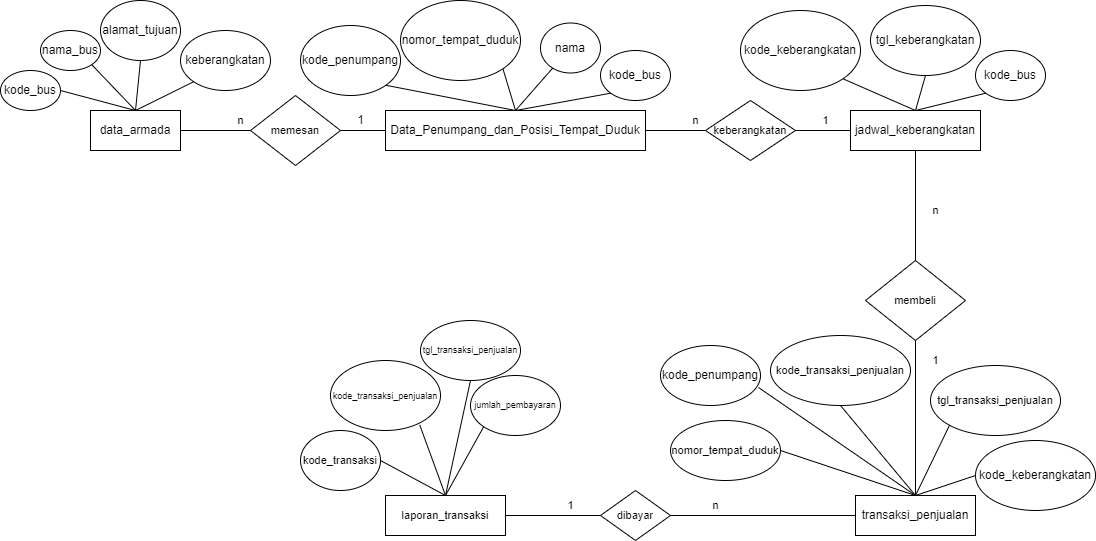

The diagram above was exported from draw.io. Its source (the exported page's mxGraphModel, read from the mxfile embedded in the PNG):
<mxGraphModel dx="862" dy="545" grid="1" gridSize="10" guides="1" tooltips="1" connect="1" arrows="1" fold="1" page="1" pageScale="1" pageWidth="850" pageHeight="1100" math="0" shadow="0">
  <root>
    <mxCell id="0" />
    <mxCell id="1" parent="0" />
    <mxCell id="vqe3cJV_q-ipQIZOPMBp-1" value="data_armada" style="rounded=0;whiteSpace=wrap;html=1;" parent="1" vertex="1">
      <mxGeometry x="100" y="120" width="90" height="40" as="geometry" />
    </mxCell>
    <mxCell id="vqe3cJV_q-ipQIZOPMBp-2" value="kode_bus" style="ellipse;whiteSpace=wrap;html=1;" parent="1" vertex="1">
      <mxGeometry x="10" y="80" width="60" height="40" as="geometry" />
    </mxCell>
    <mxCell id="vqe3cJV_q-ipQIZOPMBp-3" value="nama_bus" style="ellipse;whiteSpace=wrap;html=1;" parent="1" vertex="1">
      <mxGeometry x="50" y="40" width="60" height="40" as="geometry" />
    </mxCell>
    <mxCell id="vqe3cJV_q-ipQIZOPMBp-4" value="alamat_tujuan" style="ellipse;whiteSpace=wrap;html=1;" parent="1" vertex="1">
      <mxGeometry x="110" y="10" width="80" height="60" as="geometry" />
    </mxCell>
    <mxCell id="vqe3cJV_q-ipQIZOPMBp-5" value="keberangkatan" style="ellipse;whiteSpace=wrap;html=1;" parent="1" vertex="1">
      <mxGeometry x="190" y="40" width="90" height="60" as="geometry" />
    </mxCell>
    <mxCell id="vqe3cJV_q-ipQIZOPMBp-7" value="" style="endArrow=none;html=1;rounded=0;entryX=1;entryY=0.5;entryDx=0;entryDy=0;exitX=0.5;exitY=0;exitDx=0;exitDy=0;" parent="1" source="vqe3cJV_q-ipQIZOPMBp-1" target="vqe3cJV_q-ipQIZOPMBp-2" edge="1">
      <mxGeometry width="50" height="50" relative="1" as="geometry">
        <mxPoint x="400" y="310" as="sourcePoint" />
        <mxPoint x="450" y="260" as="targetPoint" />
      </mxGeometry>
    </mxCell>
    <mxCell id="vqe3cJV_q-ipQIZOPMBp-8" value="" style="endArrow=none;html=1;rounded=0;entryX=1;entryY=1;entryDx=0;entryDy=0;exitX=0.5;exitY=0;exitDx=0;exitDy=0;" parent="1" source="vqe3cJV_q-ipQIZOPMBp-1" target="vqe3cJV_q-ipQIZOPMBp-3" edge="1">
      <mxGeometry width="50" height="50" relative="1" as="geometry">
        <mxPoint x="400" y="310" as="sourcePoint" />
        <mxPoint x="450" y="260" as="targetPoint" />
      </mxGeometry>
    </mxCell>
    <mxCell id="vqe3cJV_q-ipQIZOPMBp-9" value="" style="endArrow=none;html=1;rounded=0;entryX=0.5;entryY=1;entryDx=0;entryDy=0;exitX=0.5;exitY=0;exitDx=0;exitDy=0;" parent="1" source="vqe3cJV_q-ipQIZOPMBp-1" target="vqe3cJV_q-ipQIZOPMBp-4" edge="1">
      <mxGeometry width="50" height="50" relative="1" as="geometry">
        <mxPoint x="400" y="310" as="sourcePoint" />
        <mxPoint x="450" y="260" as="targetPoint" />
      </mxGeometry>
    </mxCell>
    <mxCell id="vqe3cJV_q-ipQIZOPMBp-10" value="" style="endArrow=none;html=1;rounded=0;entryX=0;entryY=1;entryDx=0;entryDy=0;exitX=0.5;exitY=0;exitDx=0;exitDy=0;" parent="1" source="vqe3cJV_q-ipQIZOPMBp-1" target="vqe3cJV_q-ipQIZOPMBp-5" edge="1">
      <mxGeometry width="50" height="50" relative="1" as="geometry">
        <mxPoint x="400" y="310" as="sourcePoint" />
        <mxPoint x="450" y="260" as="targetPoint" />
      </mxGeometry>
    </mxCell>
    <mxCell id="vqe3cJV_q-ipQIZOPMBp-11" value="jadwal_keberangkatan" style="rounded=0;whiteSpace=wrap;html=1;" parent="1" vertex="1">
      <mxGeometry x="860" y="120" width="130" height="40" as="geometry" />
    </mxCell>
    <mxCell id="vqe3cJV_q-ipQIZOPMBp-12" value="kode_keberangkatan" style="ellipse;whiteSpace=wrap;html=1;" parent="1" vertex="1">
      <mxGeometry x="750" y="20" width="120" height="80" as="geometry" />
    </mxCell>
    <mxCell id="vqe3cJV_q-ipQIZOPMBp-13" value="tgl_keberangkatan" style="ellipse;whiteSpace=wrap;html=1;" parent="1" vertex="1">
      <mxGeometry x="880" y="15" width="110" height="70" as="geometry" />
    </mxCell>
    <mxCell id="vqe3cJV_q-ipQIZOPMBp-14" value="kode_bus" style="ellipse;whiteSpace=wrap;html=1;" parent="1" vertex="1">
      <mxGeometry x="985" y="60" width="70" height="50" as="geometry" />
    </mxCell>
    <mxCell id="vqe3cJV_q-ipQIZOPMBp-15" value="" style="endArrow=none;html=1;rounded=0;entryX=1;entryY=1;entryDx=0;entryDy=0;exitX=0.5;exitY=0;exitDx=0;exitDy=0;" parent="1" source="vqe3cJV_q-ipQIZOPMBp-11" target="vqe3cJV_q-ipQIZOPMBp-12" edge="1">
      <mxGeometry width="50" height="50" relative="1" as="geometry">
        <mxPoint x="820" y="212.5" as="sourcePoint" />
        <mxPoint x="870" y="162.5" as="targetPoint" />
      </mxGeometry>
    </mxCell>
    <mxCell id="vqe3cJV_q-ipQIZOPMBp-16" value="" style="endArrow=none;html=1;rounded=0;entryX=0.5;entryY=1;entryDx=0;entryDy=0;exitX=0.5;exitY=0;exitDx=0;exitDy=0;" parent="1" source="vqe3cJV_q-ipQIZOPMBp-11" target="vqe3cJV_q-ipQIZOPMBp-13" edge="1">
      <mxGeometry width="50" height="50" relative="1" as="geometry">
        <mxPoint x="820" y="212.5" as="sourcePoint" />
        <mxPoint x="870" y="162.5" as="targetPoint" />
      </mxGeometry>
    </mxCell>
    <mxCell id="vqe3cJV_q-ipQIZOPMBp-17" value="" style="endArrow=none;html=1;rounded=0;entryX=0;entryY=1;entryDx=0;entryDy=0;exitX=0.5;exitY=0;exitDx=0;exitDy=0;" parent="1" source="vqe3cJV_q-ipQIZOPMBp-11" target="vqe3cJV_q-ipQIZOPMBp-14" edge="1">
      <mxGeometry width="50" height="50" relative="1" as="geometry">
        <mxPoint x="990" y="122.5" as="sourcePoint" />
        <mxPoint x="870" y="162.5" as="targetPoint" />
      </mxGeometry>
    </mxCell>
    <mxCell id="vqe3cJV_q-ipQIZOPMBp-18" value="&amp;nbsp;Data_Penumpang_dan_Posisi_Tempat_Duduk&amp;nbsp;" style="rounded=0;whiteSpace=wrap;html=1;" parent="1" vertex="1">
      <mxGeometry x="395" y="120" width="260" height="40" as="geometry" />
    </mxCell>
    <mxCell id="vqe3cJV_q-ipQIZOPMBp-19" value="kode_penumpang" style="ellipse;whiteSpace=wrap;html=1;" parent="1" vertex="1">
      <mxGeometry x="310" y="35" width="100" height="70" as="geometry" />
    </mxCell>
    <mxCell id="vqe3cJV_q-ipQIZOPMBp-20" value="nomor_tempat_duduk" style="ellipse;whiteSpace=wrap;html=1;" parent="1" vertex="1">
      <mxGeometry x="410" y="10" width="120" height="80" as="geometry" />
    </mxCell>
    <mxCell id="vqe3cJV_q-ipQIZOPMBp-21" value="nama" style="ellipse;whiteSpace=wrap;html=1;" parent="1" vertex="1">
      <mxGeometry x="550" y="32.5" width="60" height="50" as="geometry" />
    </mxCell>
    <mxCell id="vqe3cJV_q-ipQIZOPMBp-22" value="kode_bus" style="ellipse;whiteSpace=wrap;html=1;" parent="1" vertex="1">
      <mxGeometry x="610" y="60" width="70" height="50" as="geometry" />
    </mxCell>
    <mxCell id="vqe3cJV_q-ipQIZOPMBp-23" value="" style="endArrow=none;html=1;rounded=0;entryX=1;entryY=1;entryDx=0;entryDy=0;exitX=0.5;exitY=0;exitDx=0;exitDy=0;" parent="1" source="vqe3cJV_q-ipQIZOPMBp-18" target="vqe3cJV_q-ipQIZOPMBp-19" edge="1">
      <mxGeometry width="50" height="50" relative="1" as="geometry">
        <mxPoint x="565" y="182.5" as="sourcePoint" />
        <mxPoint x="615" y="132.5" as="targetPoint" />
      </mxGeometry>
    </mxCell>
    <mxCell id="vqe3cJV_q-ipQIZOPMBp-24" value="" style="endArrow=none;html=1;rounded=0;entryX=1;entryY=1;entryDx=0;entryDy=0;exitX=0.5;exitY=0;exitDx=0;exitDy=0;" parent="1" edge="1" target="vqe3cJV_q-ipQIZOPMBp-20" source="vqe3cJV_q-ipQIZOPMBp-18">
      <mxGeometry width="50" height="50" relative="1" as="geometry">
        <mxPoint x="580" y="120" as="sourcePoint" />
        <mxPoint x="515" y="82.5" as="targetPoint" />
      </mxGeometry>
    </mxCell>
    <mxCell id="vqe3cJV_q-ipQIZOPMBp-26" value="" style="endArrow=none;html=1;rounded=0;exitX=0.5;exitY=0;exitDx=0;exitDy=0;" parent="1" source="vqe3cJV_q-ipQIZOPMBp-18" target="vqe3cJV_q-ipQIZOPMBp-21" edge="1">
      <mxGeometry width="50" height="50" relative="1" as="geometry">
        <mxPoint x="565" y="182.5" as="sourcePoint" />
        <mxPoint x="615" y="132.5" as="targetPoint" />
      </mxGeometry>
    </mxCell>
    <mxCell id="vqe3cJV_q-ipQIZOPMBp-27" value="" style="endArrow=none;html=1;rounded=0;entryX=0;entryY=1;entryDx=0;entryDy=0;exitX=0.5;exitY=0;exitDx=0;exitDy=0;" parent="1" source="vqe3cJV_q-ipQIZOPMBp-18" target="vqe3cJV_q-ipQIZOPMBp-22" edge="1">
      <mxGeometry width="50" height="50" relative="1" as="geometry">
        <mxPoint x="565" y="182.5" as="sourcePoint" />
        <mxPoint x="615" y="132.5" as="targetPoint" />
      </mxGeometry>
    </mxCell>
    <mxCell id="vqe3cJV_q-ipQIZOPMBp-28" value="transaksi_penjualan" style="rounded=0;whiteSpace=wrap;html=1;" parent="1" vertex="1">
      <mxGeometry x="865" y="505" width="120" height="40" as="geometry" />
    </mxCell>
    <mxCell id="vqe3cJV_q-ipQIZOPMBp-29" value="&lt;font style=&quot;font-size: 11px;&quot;&gt;kode_transaksi_penjualan&lt;/font&gt;" style="ellipse;whiteSpace=wrap;html=1;" parent="1" vertex="1">
      <mxGeometry x="780" y="345" width="140" height="70" as="geometry" />
    </mxCell>
    <mxCell id="vqe3cJV_q-ipQIZOPMBp-30" value="kode_keberangkatan" style="ellipse;whiteSpace=wrap;html=1;" parent="1" vertex="1">
      <mxGeometry x="985" y="450" width="120" height="70" as="geometry" />
    </mxCell>
    <mxCell id="vqe3cJV_q-ipQIZOPMBp-31" value="kode_penumpang" style="ellipse;whiteSpace=wrap;html=1;" parent="1" vertex="1">
      <mxGeometry x="670" y="355" width="100" height="60" as="geometry" />
    </mxCell>
    <mxCell id="vqe3cJV_q-ipQIZOPMBp-32" value="tgl_transaksi_penjualan" style="ellipse;whiteSpace=wrap;html=1;fontSize=11;" parent="1" vertex="1">
      <mxGeometry x="940" y="375" width="130" height="70" as="geometry" />
    </mxCell>
    <mxCell id="vqe3cJV_q-ipQIZOPMBp-33" value="nomor_tempat_duduk" style="ellipse;whiteSpace=wrap;html=1;fontSize=11;" parent="1" vertex="1">
      <mxGeometry x="680" y="430" width="110" height="60" as="geometry" />
    </mxCell>
    <mxCell id="vqe3cJV_q-ipQIZOPMBp-34" value="" style="endArrow=none;html=1;rounded=0;fontSize=11;entryX=0.98;entryY=0.7;entryDx=0;entryDy=0;entryPerimeter=0;exitX=0.5;exitY=0;exitDx=0;exitDy=0;" parent="1" target="vqe3cJV_q-ipQIZOPMBp-31" edge="1" source="vqe3cJV_q-ipQIZOPMBp-28">
      <mxGeometry width="50" height="50" relative="1" as="geometry">
        <mxPoint x="1010" y="505" as="sourcePoint" />
        <mxPoint x="980" y="305" as="targetPoint" />
      </mxGeometry>
    </mxCell>
    <mxCell id="vqe3cJV_q-ipQIZOPMBp-35" value="" style="endArrow=none;html=1;rounded=0;fontSize=11;exitX=1;exitY=0.5;exitDx=0;exitDy=0;entryX=0.5;entryY=0;entryDx=0;entryDy=0;" parent="1" source="vqe3cJV_q-ipQIZOPMBp-33" edge="1" target="vqe3cJV_q-ipQIZOPMBp-28">
      <mxGeometry width="50" height="50" relative="1" as="geometry">
        <mxPoint x="930" y="355" as="sourcePoint" />
        <mxPoint x="1010" y="505" as="targetPoint" />
      </mxGeometry>
    </mxCell>
    <mxCell id="vqe3cJV_q-ipQIZOPMBp-36" value="" style="endArrow=none;html=1;rounded=0;fontSize=11;entryX=0.5;entryY=1;entryDx=0;entryDy=0;exitX=0.5;exitY=0;exitDx=0;exitDy=0;" parent="1" target="vqe3cJV_q-ipQIZOPMBp-29" edge="1" source="vqe3cJV_q-ipQIZOPMBp-28">
      <mxGeometry width="50" height="50" relative="1" as="geometry">
        <mxPoint x="1010" y="505" as="sourcePoint" />
        <mxPoint x="980" y="305" as="targetPoint" />
      </mxGeometry>
    </mxCell>
    <mxCell id="vqe3cJV_q-ipQIZOPMBp-37" value="" style="endArrow=none;html=1;rounded=0;fontSize=11;entryX=0;entryY=1;entryDx=0;entryDy=0;exitX=0.5;exitY=0;exitDx=0;exitDy=0;" parent="1" source="vqe3cJV_q-ipQIZOPMBp-28" target="vqe3cJV_q-ipQIZOPMBp-32" edge="1">
      <mxGeometry width="50" height="50" relative="1" as="geometry">
        <mxPoint x="930" y="355" as="sourcePoint" />
        <mxPoint x="980" y="305" as="targetPoint" />
      </mxGeometry>
    </mxCell>
    <mxCell id="vqe3cJV_q-ipQIZOPMBp-38" value="" style="endArrow=none;html=1;rounded=0;fontSize=11;entryX=0;entryY=0.5;entryDx=0;entryDy=0;exitX=0.5;exitY=0;exitDx=0;exitDy=0;" parent="1" target="vqe3cJV_q-ipQIZOPMBp-30" edge="1" source="vqe3cJV_q-ipQIZOPMBp-28">
      <mxGeometry width="50" height="50" relative="1" as="geometry">
        <mxPoint x="1000" y="505" as="sourcePoint" />
        <mxPoint x="980" y="305" as="targetPoint" />
      </mxGeometry>
    </mxCell>
    <mxCell id="vqe3cJV_q-ipQIZOPMBp-39" value="laporan_transaksi" style="rounded=0;whiteSpace=wrap;html=1;fontSize=11;" parent="1" vertex="1">
      <mxGeometry x="395" y="505" width="120" height="40" as="geometry" />
    </mxCell>
    <mxCell id="vqe3cJV_q-ipQIZOPMBp-40" value="kode_transaksi" style="ellipse;whiteSpace=wrap;html=1;fontSize=11;" parent="1" vertex="1">
      <mxGeometry x="310" y="440" width="80" height="60" as="geometry" />
    </mxCell>
    <mxCell id="vqe3cJV_q-ipQIZOPMBp-41" value="&lt;font style=&quot;font-size: 9px;&quot;&gt;kode_transaksi_penjualan&lt;/font&gt;" style="ellipse;whiteSpace=wrap;html=1;fontSize=11;" parent="1" vertex="1">
      <mxGeometry x="340" y="370" width="110" height="70" as="geometry" />
    </mxCell>
    <mxCell id="vqe3cJV_q-ipQIZOPMBp-42" value="tgl_transaksi_penjualan" style="ellipse;whiteSpace=wrap;html=1;fontSize=9;" parent="1" vertex="1">
      <mxGeometry x="430" y="330" width="100" height="60" as="geometry" />
    </mxCell>
    <mxCell id="vqe3cJV_q-ipQIZOPMBp-43" value="jumlah_pembayaran" style="ellipse;whiteSpace=wrap;html=1;fontSize=9;" parent="1" vertex="1">
      <mxGeometry x="480" y="385" width="90" height="60" as="geometry" />
    </mxCell>
    <mxCell id="vqe3cJV_q-ipQIZOPMBp-44" value="" style="endArrow=none;html=1;rounded=0;fontSize=9;entryX=1;entryY=0.5;entryDx=0;entryDy=0;exitX=0.5;exitY=0;exitDx=0;exitDy=0;" parent="1" source="vqe3cJV_q-ipQIZOPMBp-39" target="vqe3cJV_q-ipQIZOPMBp-40" edge="1">
      <mxGeometry width="50" height="50" relative="1" as="geometry">
        <mxPoint x="610" y="575" as="sourcePoint" />
        <mxPoint x="660" y="525" as="targetPoint" />
      </mxGeometry>
    </mxCell>
    <mxCell id="vqe3cJV_q-ipQIZOPMBp-45" value="" style="endArrow=none;html=1;rounded=0;fontSize=9;entryX=0.811;entryY=0.92;entryDx=0;entryDy=0;entryPerimeter=0;exitX=0.5;exitY=0;exitDx=0;exitDy=0;" parent="1" source="vqe3cJV_q-ipQIZOPMBp-39" target="vqe3cJV_q-ipQIZOPMBp-41" edge="1">
      <mxGeometry width="50" height="50" relative="1" as="geometry">
        <mxPoint x="610" y="575" as="sourcePoint" />
        <mxPoint x="660" y="525" as="targetPoint" />
      </mxGeometry>
    </mxCell>
    <mxCell id="vqe3cJV_q-ipQIZOPMBp-46" value="" style="endArrow=none;html=1;rounded=0;fontSize=9;entryX=0.5;entryY=1;entryDx=0;entryDy=0;exitX=0.5;exitY=0;exitDx=0;exitDy=0;" parent="1" source="vqe3cJV_q-ipQIZOPMBp-39" target="vqe3cJV_q-ipQIZOPMBp-42" edge="1">
      <mxGeometry width="50" height="50" relative="1" as="geometry">
        <mxPoint x="610" y="575" as="sourcePoint" />
        <mxPoint x="660" y="525" as="targetPoint" />
      </mxGeometry>
    </mxCell>
    <mxCell id="vqe3cJV_q-ipQIZOPMBp-47" value="" style="endArrow=none;html=1;rounded=0;fontSize=9;entryX=0;entryY=1;entryDx=0;entryDy=0;exitX=0.5;exitY=0;exitDx=0;exitDy=0;" parent="1" source="vqe3cJV_q-ipQIZOPMBp-39" target="vqe3cJV_q-ipQIZOPMBp-43" edge="1">
      <mxGeometry width="50" height="50" relative="1" as="geometry">
        <mxPoint x="610" y="575" as="sourcePoint" />
        <mxPoint x="660" y="525" as="targetPoint" />
      </mxGeometry>
    </mxCell>
    <mxCell id="vqe3cJV_q-ipQIZOPMBp-48" value="&lt;font style=&quot;font-size: 11px;&quot;&gt;dibayar&lt;/font&gt;" style="rhombus;whiteSpace=wrap;html=1;fontSize=9;" parent="1" vertex="1">
      <mxGeometry x="610" y="500" width="70" height="50" as="geometry" />
    </mxCell>
    <mxCell id="vqe3cJV_q-ipQIZOPMBp-49" value="" style="endArrow=none;html=1;rounded=0;fontSize=11;entryX=0;entryY=0.5;entryDx=0;entryDy=0;exitX=1;exitY=0.5;exitDx=0;exitDy=0;" parent="1" source="vqe3cJV_q-ipQIZOPMBp-48" target="vqe3cJV_q-ipQIZOPMBp-28" edge="1">
      <mxGeometry width="50" height="50" relative="1" as="geometry">
        <mxPoint x="720" y="475" as="sourcePoint" />
        <mxPoint x="770" y="425" as="targetPoint" />
      </mxGeometry>
    </mxCell>
    <mxCell id="vqe3cJV_q-ipQIZOPMBp-50" value="" style="endArrow=none;html=1;rounded=0;fontSize=11;entryX=0;entryY=0.5;entryDx=0;entryDy=0;exitX=1;exitY=0.5;exitDx=0;exitDy=0;" parent="1" source="vqe3cJV_q-ipQIZOPMBp-39" target="vqe3cJV_q-ipQIZOPMBp-48" edge="1">
      <mxGeometry width="50" height="50" relative="1" as="geometry">
        <mxPoint x="720" y="475" as="sourcePoint" />
        <mxPoint x="770" y="425" as="targetPoint" />
      </mxGeometry>
    </mxCell>
    <mxCell id="vqe3cJV_q-ipQIZOPMBp-51" value="memesan" style="rhombus;whiteSpace=wrap;html=1;fontSize=11;" parent="1" vertex="1">
      <mxGeometry x="260" y="105" width="90" height="70" as="geometry" />
    </mxCell>
    <mxCell id="vqe3cJV_q-ipQIZOPMBp-52" value="" style="endArrow=none;html=1;rounded=0;fontSize=11;entryX=1;entryY=0.5;entryDx=0;entryDy=0;" parent="1" source="vqe3cJV_q-ipQIZOPMBp-51" target="vqe3cJV_q-ipQIZOPMBp-1" edge="1">
      <mxGeometry width="50" height="50" relative="1" as="geometry">
        <mxPoint x="300" y="270" as="sourcePoint" />
        <mxPoint x="350" y="220" as="targetPoint" />
      </mxGeometry>
    </mxCell>
    <mxCell id="vqe3cJV_q-ipQIZOPMBp-54" value="membeli" style="rhombus;whiteSpace=wrap;html=1;fontSize=11;" parent="1" vertex="1">
      <mxGeometry x="875" y="270" width="100" height="80" as="geometry" />
    </mxCell>
    <mxCell id="vqe3cJV_q-ipQIZOPMBp-55" value="" style="endArrow=none;html=1;rounded=0;fontSize=11;entryX=0.5;entryY=0;entryDx=0;entryDy=0;exitX=0.5;exitY=1;exitDx=0;exitDy=0;" parent="1" source="vqe3cJV_q-ipQIZOPMBp-11" target="vqe3cJV_q-ipQIZOPMBp-54" edge="1">
      <mxGeometry width="50" height="50" relative="1" as="geometry">
        <mxPoint x="940" y="250" as="sourcePoint" />
        <mxPoint x="1090" y="310" as="targetPoint" />
      </mxGeometry>
    </mxCell>
    <mxCell id="vqe3cJV_q-ipQIZOPMBp-56" value="" style="endArrow=none;html=1;rounded=0;fontSize=11;entryX=0.5;entryY=1;entryDx=0;entryDy=0;exitX=0.5;exitY=0;exitDx=0;exitDy=0;" parent="1" source="vqe3cJV_q-ipQIZOPMBp-28" target="vqe3cJV_q-ipQIZOPMBp-54" edge="1">
      <mxGeometry width="50" height="50" relative="1" as="geometry">
        <mxPoint x="1040" y="420" as="sourcePoint" />
        <mxPoint x="1090" y="310" as="targetPoint" />
      </mxGeometry>
    </mxCell>
    <mxCell id="vqe3cJV_q-ipQIZOPMBp-57" value="keberangkatan" style="rhombus;whiteSpace=wrap;html=1;fontSize=11;" parent="1" vertex="1">
      <mxGeometry x="715" y="110" width="90" height="60" as="geometry" />
    </mxCell>
    <mxCell id="vqe3cJV_q-ipQIZOPMBp-58" value="" style="endArrow=none;html=1;rounded=0;fontSize=11;entryX=1;entryY=0.5;entryDx=0;entryDy=0;exitX=0;exitY=0.5;exitDx=0;exitDy=0;" parent="1" source="vqe3cJV_q-ipQIZOPMBp-57" target="vqe3cJV_q-ipQIZOPMBp-18" edge="1">
      <mxGeometry width="50" height="50" relative="1" as="geometry">
        <mxPoint x="740" y="210" as="sourcePoint" />
        <mxPoint x="680" y="170" as="targetPoint" />
      </mxGeometry>
    </mxCell>
    <mxCell id="vqe3cJV_q-ipQIZOPMBp-59" value="" style="endArrow=none;html=1;rounded=0;fontSize=11;exitX=0;exitY=0.5;exitDx=0;exitDy=0;" parent="1" source="vqe3cJV_q-ipQIZOPMBp-11" target="vqe3cJV_q-ipQIZOPMBp-57" edge="1">
      <mxGeometry width="50" height="50" relative="1" as="geometry">
        <mxPoint x="920" y="200" as="sourcePoint" />
        <mxPoint x="820" y="143" as="targetPoint" />
      </mxGeometry>
    </mxCell>
    <mxCell id="vqe3cJV_q-ipQIZOPMBp-60" value="n" style="text;html=1;align=center;verticalAlign=middle;resizable=0;points=[];autosize=1;strokeColor=none;fillColor=none;fontSize=11;" parent="1" vertex="1">
      <mxGeometry x="235" y="115" width="30" height="30" as="geometry" />
    </mxCell>
    <mxCell id="vqe3cJV_q-ipQIZOPMBp-61" value="1" style="text;html=1;align=center;verticalAlign=middle;resizable=0;points=[];autosize=1;strokeColor=none;fillColor=none;fontSize=11;" parent="1" vertex="1">
      <mxGeometry x="820" y="115" width="30" height="30" as="geometry" />
    </mxCell>
    <mxCell id="vqe3cJV_q-ipQIZOPMBp-64" value="n" style="text;html=1;align=center;verticalAlign=middle;resizable=0;points=[];autosize=1;strokeColor=none;fillColor=none;fontSize=11;" parent="1" vertex="1">
      <mxGeometry x="930" y="205" width="30" height="30" as="geometry" />
    </mxCell>
    <mxCell id="vqe3cJV_q-ipQIZOPMBp-65" value="1" style="text;html=1;align=center;verticalAlign=middle;resizable=0;points=[];autosize=1;strokeColor=none;fillColor=none;fontSize=11;" parent="1" vertex="1">
      <mxGeometry x="930" y="355" width="30" height="30" as="geometry" />
    </mxCell>
    <mxCell id="vqe3cJV_q-ipQIZOPMBp-66" value="n" style="text;html=1;align=center;verticalAlign=middle;resizable=0;points=[];autosize=1;strokeColor=none;fillColor=none;fontSize=11;" parent="1" vertex="1">
      <mxGeometry x="710" y="500" width="30" height="30" as="geometry" />
    </mxCell>
    <mxCell id="vqe3cJV_q-ipQIZOPMBp-68" value="1" style="text;html=1;align=center;verticalAlign=middle;resizable=0;points=[];autosize=1;strokeColor=none;fillColor=none;fontSize=11;" parent="1" vertex="1">
      <mxGeometry x="565" y="500" width="30" height="30" as="geometry" />
    </mxCell>
    <mxCell id="vqe3cJV_q-ipQIZOPMBp-70" value="n" style="text;html=1;align=center;verticalAlign=middle;resizable=0;points=[];autosize=1;strokeColor=none;fillColor=none;fontSize=11;" parent="1" vertex="1">
      <mxGeometry x="690" y="115" width="30" height="30" as="geometry" />
    </mxCell>
    <mxCell id="MotBUm-XA8dsBuE4lvLF-1" value="" style="endArrow=none;html=1;rounded=0;fontSize=11;exitX=0;exitY=0.5;exitDx=0;exitDy=0;" edge="1" parent="1" source="vqe3cJV_q-ipQIZOPMBp-18" target="vqe3cJV_q-ipQIZOPMBp-51">
      <mxGeometry width="50" height="50" relative="1" as="geometry">
        <mxPoint x="395" y="140" as="sourcePoint" />
        <mxPoint x="370" y="200" as="targetPoint" />
      </mxGeometry>
    </mxCell>
    <mxCell id="MotBUm-XA8dsBuE4lvLF-2" value="1" style="text;html=1;align=center;verticalAlign=middle;resizable=0;points=[];autosize=1;strokeColor=none;fillColor=none;" vertex="1" parent="1">
      <mxGeometry x="355" y="115" width="30" height="30" as="geometry" />
    </mxCell>
  </root>
</mxGraphModel>